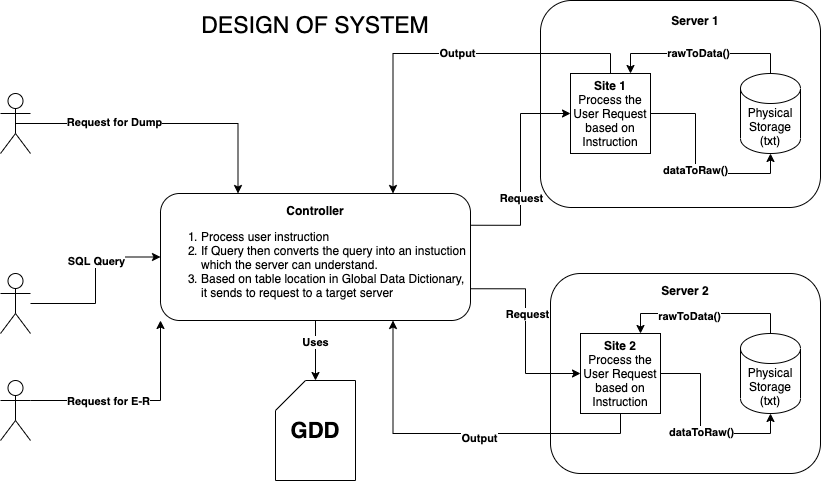

The diagram above was exported from draw.io. Its source (the exported page's mxGraphModel, read from the mxfile embedded in the PNG):
<mxGraphModel dx="946" dy="503" grid="1" gridSize="10" guides="1" tooltips="1" connect="1" arrows="1" fold="1" page="1" pageScale="1" pageWidth="827" pageHeight="1169" math="0" shadow="0">
  <root>
    <mxCell id="WIyWlLk6GJQsqaUBKTNV-0" />
    <mxCell id="WIyWlLk6GJQsqaUBKTNV-1" parent="WIyWlLk6GJQsqaUBKTNV-0" />
    <mxCell id="QHZuPqAUeLU6wZKL1oHX-12" value="" style="rounded=1;whiteSpace=wrap;html=1;" vertex="1" parent="WIyWlLk6GJQsqaUBKTNV-1">
      <mxGeometry x="610" y="293" width="270" height="200" as="geometry" />
    </mxCell>
    <mxCell id="QHZuPqAUeLU6wZKL1oHX-10" value="" style="rounded=1;whiteSpace=wrap;html=1;" vertex="1" parent="WIyWlLk6GJQsqaUBKTNV-1">
      <mxGeometry x="600" y="20" width="280" height="207" as="geometry" />
    </mxCell>
    <mxCell id="0z7MG_MKwaT-sECVm0-n-13" style="edgeStyle=orthogonalEdgeStyle;rounded=0;orthogonalLoop=1;jettySize=auto;html=1;exitX=1;exitY=0.25;exitDx=0;exitDy=0;entryX=0;entryY=0.5;entryDx=0;entryDy=0;" parent="WIyWlLk6GJQsqaUBKTNV-1" source="0z7MG_MKwaT-sECVm0-n-1" target="0z7MG_MKwaT-sECVm0-n-3" edge="1">
      <mxGeometry relative="1" as="geometry" />
    </mxCell>
    <mxCell id="0z7MG_MKwaT-sECVm0-n-15" value="&lt;b&gt;Request&lt;/b&gt;" style="edgeLabel;html=1;align=center;verticalAlign=middle;resizable=0;points=[];" parent="0z7MG_MKwaT-sECVm0-n-13" vertex="1" connectable="0">
      <mxGeometry x="-0.2762" relative="1" as="geometry">
        <mxPoint as="offset" />
      </mxGeometry>
    </mxCell>
    <mxCell id="0z7MG_MKwaT-sECVm0-n-14" style="edgeStyle=orthogonalEdgeStyle;rounded=0;orthogonalLoop=1;jettySize=auto;html=1;exitX=1;exitY=0.75;exitDx=0;exitDy=0;entryX=0;entryY=0.5;entryDx=0;entryDy=0;" parent="WIyWlLk6GJQsqaUBKTNV-1" source="0z7MG_MKwaT-sECVm0-n-1" target="0z7MG_MKwaT-sECVm0-n-4" edge="1">
      <mxGeometry relative="1" as="geometry" />
    </mxCell>
    <mxCell id="0z7MG_MKwaT-sECVm0-n-16" value="&lt;b&gt;Request&lt;/b&gt;" style="edgeLabel;html=1;align=center;verticalAlign=middle;resizable=0;points=[];" parent="0z7MG_MKwaT-sECVm0-n-14" vertex="1" connectable="0">
      <mxGeometry x="-0.18" y="1" relative="1" as="geometry">
        <mxPoint as="offset" />
      </mxGeometry>
    </mxCell>
    <mxCell id="QHZuPqAUeLU6wZKL1oHX-20" style="edgeStyle=orthogonalEdgeStyle;rounded=0;orthogonalLoop=1;jettySize=auto;html=1;" edge="1" parent="WIyWlLk6GJQsqaUBKTNV-1" source="0z7MG_MKwaT-sECVm0-n-1" target="QHZuPqAUeLU6wZKL1oHX-19">
      <mxGeometry relative="1" as="geometry" />
    </mxCell>
    <mxCell id="QHZuPqAUeLU6wZKL1oHX-21" value="&lt;b&gt;Uses&lt;/b&gt;" style="edgeLabel;html=1;align=center;verticalAlign=middle;resizable=0;points=[];" vertex="1" connectable="0" parent="QHZuPqAUeLU6wZKL1oHX-20">
      <mxGeometry x="-0.3" y="-1" relative="1" as="geometry">
        <mxPoint as="offset" />
      </mxGeometry>
    </mxCell>
    <mxCell id="0z7MG_MKwaT-sECVm0-n-1" value="&lt;b&gt;Controller&lt;/b&gt;&lt;br&gt;&lt;div style=&quot;text-align: left&quot;&gt;&lt;ol&gt;&lt;li&gt;&lt;span&gt;Process user instruction&lt;/span&gt;&lt;/li&gt;&lt;li&gt;If Query then converts the query into an instuction which the server can understand.&lt;/li&gt;&lt;li&gt;Based on table location in Global Data Dictionary, it sends to request to a target server&lt;/li&gt;&lt;/ol&gt;&lt;/div&gt;" style="rounded=1;whiteSpace=wrap;html=1;" parent="WIyWlLk6GJQsqaUBKTNV-1" vertex="1">
      <mxGeometry x="220" y="213" width="310" height="127" as="geometry" />
    </mxCell>
    <mxCell id="0z7MG_MKwaT-sECVm0-n-17" style="edgeStyle=orthogonalEdgeStyle;rounded=0;orthogonalLoop=1;jettySize=auto;html=1;exitX=0.5;exitY=0;exitDx=0;exitDy=0;entryX=0.75;entryY=0;entryDx=0;entryDy=0;" parent="WIyWlLk6GJQsqaUBKTNV-1" source="0z7MG_MKwaT-sECVm0-n-3" target="0z7MG_MKwaT-sECVm0-n-1" edge="1">
      <mxGeometry relative="1" as="geometry" />
    </mxCell>
    <mxCell id="0z7MG_MKwaT-sECVm0-n-18" value="&lt;b&gt;Output&lt;/b&gt;" style="edgeLabel;html=1;align=center;verticalAlign=middle;resizable=0;points=[];" parent="0z7MG_MKwaT-sECVm0-n-17" vertex="1" connectable="0">
      <mxGeometry x="-0.0781" y="-1" relative="1" as="geometry">
        <mxPoint as="offset" />
      </mxGeometry>
    </mxCell>
    <mxCell id="QHZuPqAUeLU6wZKL1oHX-2" style="edgeStyle=orthogonalEdgeStyle;rounded=0;orthogonalLoop=1;jettySize=auto;html=1;entryX=0.5;entryY=1;entryDx=0;entryDy=0;entryPerimeter=0;" edge="1" parent="WIyWlLk6GJQsqaUBKTNV-1" source="0z7MG_MKwaT-sECVm0-n-3" target="QHZuPqAUeLU6wZKL1oHX-0">
      <mxGeometry relative="1" as="geometry" />
    </mxCell>
    <mxCell id="QHZuPqAUeLU6wZKL1oHX-3" value="&lt;b&gt;dataToRaw()&lt;/b&gt;" style="edgeLabel;html=1;align=center;verticalAlign=middle;resizable=0;points=[];" vertex="1" connectable="0" parent="QHZuPqAUeLU6wZKL1oHX-2">
      <mxGeometry x="0.01" y="-1" relative="1" as="geometry">
        <mxPoint as="offset" />
      </mxGeometry>
    </mxCell>
    <mxCell id="0z7MG_MKwaT-sECVm0-n-3" value="&lt;b&gt;Site 1&lt;br&gt;&lt;/b&gt;Process the User Request based on Instruction" style="whiteSpace=wrap;html=1;aspect=fixed;" parent="WIyWlLk6GJQsqaUBKTNV-1" vertex="1">
      <mxGeometry x="630" y="93" width="80" height="80" as="geometry" />
    </mxCell>
    <mxCell id="0z7MG_MKwaT-sECVm0-n-19" style="edgeStyle=orthogonalEdgeStyle;rounded=0;orthogonalLoop=1;jettySize=auto;html=1;entryX=0.75;entryY=1;entryDx=0;entryDy=0;exitX=0.5;exitY=1;exitDx=0;exitDy=0;" parent="WIyWlLk6GJQsqaUBKTNV-1" source="0z7MG_MKwaT-sECVm0-n-4" target="0z7MG_MKwaT-sECVm0-n-1" edge="1">
      <mxGeometry relative="1" as="geometry" />
    </mxCell>
    <mxCell id="0z7MG_MKwaT-sECVm0-n-20" value="&lt;b&gt;Output&lt;/b&gt;" style="edgeLabel;html=1;align=center;verticalAlign=middle;resizable=0;points=[];" parent="0z7MG_MKwaT-sECVm0-n-19" vertex="1" connectable="0">
      <mxGeometry x="-0.102" y="4" relative="1" as="geometry">
        <mxPoint as="offset" />
      </mxGeometry>
    </mxCell>
    <mxCell id="QHZuPqAUeLU6wZKL1oHX-6" style="edgeStyle=orthogonalEdgeStyle;rounded=0;orthogonalLoop=1;jettySize=auto;html=1;exitX=1;exitY=0.5;exitDx=0;exitDy=0;entryX=0.5;entryY=1;entryDx=0;entryDy=0;entryPerimeter=0;" edge="1" parent="WIyWlLk6GJQsqaUBKTNV-1" source="0z7MG_MKwaT-sECVm0-n-4" target="QHZuPqAUeLU6wZKL1oHX-1">
      <mxGeometry relative="1" as="geometry" />
    </mxCell>
    <mxCell id="QHZuPqAUeLU6wZKL1oHX-7" value="&lt;b&gt;dataToRaw()&lt;/b&gt;" style="edgeLabel;html=1;align=center;verticalAlign=middle;resizable=0;points=[];" vertex="1" connectable="0" parent="QHZuPqAUeLU6wZKL1oHX-6">
      <mxGeometry x="0.0316" relative="1" as="geometry">
        <mxPoint as="offset" />
      </mxGeometry>
    </mxCell>
    <mxCell id="0z7MG_MKwaT-sECVm0-n-4" value="&lt;b&gt;Site 2&lt;/b&gt;&lt;br&gt;Process the User Request based on Instruction" style="whiteSpace=wrap;html=1;aspect=fixed;" parent="WIyWlLk6GJQsqaUBKTNV-1" vertex="1">
      <mxGeometry x="640" y="353" width="80" height="80" as="geometry" />
    </mxCell>
    <mxCell id="0z7MG_MKwaT-sECVm0-n-8" style="edgeStyle=orthogonalEdgeStyle;rounded=0;orthogonalLoop=1;jettySize=auto;html=1;exitX=0.5;exitY=0.5;exitDx=0;exitDy=0;exitPerimeter=0;entryX=0.25;entryY=0;entryDx=0;entryDy=0;" parent="WIyWlLk6GJQsqaUBKTNV-1" source="0z7MG_MKwaT-sECVm0-n-5" target="0z7MG_MKwaT-sECVm0-n-1" edge="1">
      <mxGeometry relative="1" as="geometry" />
    </mxCell>
    <mxCell id="0z7MG_MKwaT-sECVm0-n-11" value="&lt;b&gt;Request for Dump&lt;/b&gt;" style="edgeLabel;html=1;align=center;verticalAlign=middle;resizable=0;points=[];" parent="0z7MG_MKwaT-sECVm0-n-8" vertex="1" connectable="0">
      <mxGeometry x="-0.3306" y="2" relative="1" as="geometry">
        <mxPoint as="offset" />
      </mxGeometry>
    </mxCell>
    <mxCell id="0z7MG_MKwaT-sECVm0-n-5" value="" style="shape=umlActor;verticalLabelPosition=bottom;verticalAlign=top;html=1;outlineConnect=0;" parent="WIyWlLk6GJQsqaUBKTNV-1" vertex="1">
      <mxGeometry x="60" y="113" width="30" height="60" as="geometry" />
    </mxCell>
    <mxCell id="0z7MG_MKwaT-sECVm0-n-7" style="edgeStyle=orthogonalEdgeStyle;rounded=0;orthogonalLoop=1;jettySize=auto;html=1;entryX=0;entryY=0.5;entryDx=0;entryDy=0;" parent="WIyWlLk6GJQsqaUBKTNV-1" source="0z7MG_MKwaT-sECVm0-n-6" target="0z7MG_MKwaT-sECVm0-n-1" edge="1">
      <mxGeometry relative="1" as="geometry" />
    </mxCell>
    <mxCell id="0z7MG_MKwaT-sECVm0-n-12" value="&lt;b&gt;SQL Query&lt;/b&gt;" style="edgeLabel;html=1;align=center;verticalAlign=middle;resizable=0;points=[];" parent="0z7MG_MKwaT-sECVm0-n-7" vertex="1" connectable="0">
      <mxGeometry x="0.2286" relative="1" as="geometry">
        <mxPoint as="offset" />
      </mxGeometry>
    </mxCell>
    <mxCell id="0z7MG_MKwaT-sECVm0-n-6" value="" style="shape=umlActor;verticalLabelPosition=bottom;verticalAlign=top;html=1;outlineConnect=0;" parent="WIyWlLk6GJQsqaUBKTNV-1" vertex="1">
      <mxGeometry x="60" y="293" width="30" height="60" as="geometry" />
    </mxCell>
    <mxCell id="0z7MG_MKwaT-sECVm0-n-21" value="DESIGN OF SYSTEM" style="text;html=1;strokeColor=none;fillColor=none;align=center;verticalAlign=middle;whiteSpace=wrap;rounded=0;fontSize=23;" parent="WIyWlLk6GJQsqaUBKTNV-1" vertex="1">
      <mxGeometry x="245" y="20" width="260" height="50" as="geometry" />
    </mxCell>
    <mxCell id="QHZuPqAUeLU6wZKL1oHX-4" style="edgeStyle=orthogonalEdgeStyle;rounded=0;orthogonalLoop=1;jettySize=auto;html=1;entryX=0.75;entryY=0;entryDx=0;entryDy=0;" edge="1" parent="WIyWlLk6GJQsqaUBKTNV-1" source="QHZuPqAUeLU6wZKL1oHX-0" target="0z7MG_MKwaT-sECVm0-n-3">
      <mxGeometry relative="1" as="geometry">
        <Array as="points">
          <mxPoint x="830" y="73" />
          <mxPoint x="690" y="73" />
        </Array>
      </mxGeometry>
    </mxCell>
    <mxCell id="QHZuPqAUeLU6wZKL1oHX-5" value="&lt;b&gt;rawToData()&lt;/b&gt;" style="edgeLabel;html=1;align=center;verticalAlign=middle;resizable=0;points=[];" vertex="1" connectable="0" parent="QHZuPqAUeLU6wZKL1oHX-4">
      <mxGeometry x="0.0333" y="-1" relative="1" as="geometry">
        <mxPoint as="offset" />
      </mxGeometry>
    </mxCell>
    <mxCell id="QHZuPqAUeLU6wZKL1oHX-0" value="Physical&lt;br&gt;Storage&lt;br&gt;(txt)" style="shape=cylinder3;whiteSpace=wrap;html=1;boundedLbl=1;backgroundOutline=1;size=15;" vertex="1" parent="WIyWlLk6GJQsqaUBKTNV-1">
      <mxGeometry x="800" y="93" width="60" height="80" as="geometry" />
    </mxCell>
    <mxCell id="QHZuPqAUeLU6wZKL1oHX-8" style="edgeStyle=orthogonalEdgeStyle;rounded=0;orthogonalLoop=1;jettySize=auto;html=1;exitX=0.5;exitY=0;exitDx=0;exitDy=0;exitPerimeter=0;entryX=0.75;entryY=0;entryDx=0;entryDy=0;" edge="1" parent="WIyWlLk6GJQsqaUBKTNV-1" source="QHZuPqAUeLU6wZKL1oHX-1" target="0z7MG_MKwaT-sECVm0-n-4">
      <mxGeometry relative="1" as="geometry" />
    </mxCell>
    <mxCell id="QHZuPqAUeLU6wZKL1oHX-9" value="&lt;b&gt;rawToData()&lt;/b&gt;" style="edgeLabel;html=1;align=center;verticalAlign=middle;resizable=0;points=[];" vertex="1" connectable="0" parent="QHZuPqAUeLU6wZKL1oHX-8">
      <mxGeometry x="0.2" y="2" relative="1" as="geometry">
        <mxPoint as="offset" />
      </mxGeometry>
    </mxCell>
    <mxCell id="QHZuPqAUeLU6wZKL1oHX-1" value="Physical&lt;br&gt;Storage&lt;br&gt;(txt)" style="shape=cylinder3;whiteSpace=wrap;html=1;boundedLbl=1;backgroundOutline=1;size=15;" vertex="1" parent="WIyWlLk6GJQsqaUBKTNV-1">
      <mxGeometry x="800" y="353" width="60" height="80" as="geometry" />
    </mxCell>
    <mxCell id="QHZuPqAUeLU6wZKL1oHX-11" value="Server 1" style="text;html=1;strokeColor=none;fillColor=none;align=center;verticalAlign=middle;whiteSpace=wrap;rounded=0;fontStyle=1" vertex="1" parent="WIyWlLk6GJQsqaUBKTNV-1">
      <mxGeometry x="720" y="30" width="70" height="20" as="geometry" />
    </mxCell>
    <mxCell id="QHZuPqAUeLU6wZKL1oHX-13" value="Server 2" style="text;html=1;strokeColor=none;fillColor=none;align=center;verticalAlign=middle;whiteSpace=wrap;rounded=0;fontStyle=1" vertex="1" parent="WIyWlLk6GJQsqaUBKTNV-1">
      <mxGeometry x="710" y="300" width="70" height="20" as="geometry" />
    </mxCell>
    <mxCell id="QHZuPqAUeLU6wZKL1oHX-17" style="edgeStyle=orthogonalEdgeStyle;rounded=0;orthogonalLoop=1;jettySize=auto;html=1;exitX=1;exitY=0.3333333333333333;exitDx=0;exitDy=0;exitPerimeter=0;entryX=0;entryY=1;entryDx=0;entryDy=0;" edge="1" parent="WIyWlLk6GJQsqaUBKTNV-1" source="QHZuPqAUeLU6wZKL1oHX-14" target="0z7MG_MKwaT-sECVm0-n-1">
      <mxGeometry relative="1" as="geometry" />
    </mxCell>
    <mxCell id="QHZuPqAUeLU6wZKL1oHX-18" value="&lt;b&gt;Request for E-R&lt;/b&gt;" style="edgeLabel;html=1;align=center;verticalAlign=middle;resizable=0;points=[];" vertex="1" connectable="0" parent="QHZuPqAUeLU6wZKL1oHX-17">
      <mxGeometry x="-0.2627" relative="1" as="geometry">
        <mxPoint as="offset" />
      </mxGeometry>
    </mxCell>
    <mxCell id="QHZuPqAUeLU6wZKL1oHX-14" value="" style="shape=umlActor;verticalLabelPosition=bottom;verticalAlign=top;html=1;outlineConnect=0;" vertex="1" parent="WIyWlLk6GJQsqaUBKTNV-1">
      <mxGeometry x="60" y="400" width="30" height="60" as="geometry" />
    </mxCell>
    <mxCell id="QHZuPqAUeLU6wZKL1oHX-19" value="&lt;b&gt;&lt;font style=&quot;font-size: 22px&quot;&gt;GDD&lt;/font&gt;&lt;/b&gt;" style="shape=card;whiteSpace=wrap;html=1;" vertex="1" parent="WIyWlLk6GJQsqaUBKTNV-1">
      <mxGeometry x="335" y="400" width="80" height="100" as="geometry" />
    </mxCell>
  </root>
</mxGraphModel>